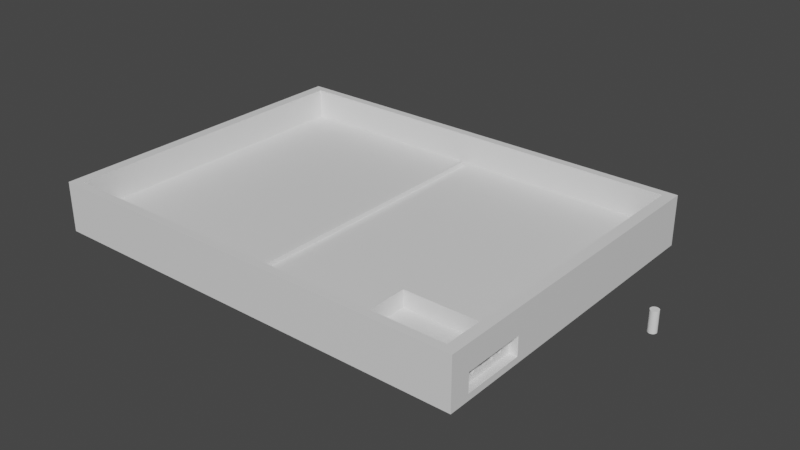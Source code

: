 # Source: box.bck.blend  (saved by Blender 3.6.11; exported with 4.5.12 LTS)
import bpy
from mathutils import Matrix  # noqa: F401  (used for matrix-valued properties, if any)

bpy.ops.wm.read_factory_settings(use_empty=True)
scene = bpy.context.scene
scene.name = 'Scene'

# ---- collections
col_collection = bpy.data.collections.new('Collection'); scene.collection.children.link(col_collection)

# ---- materials (node trees are filled in below, after node groups)
mat_material = bpy.data.materials.new('Material')
mat_material.alpha_threshold = 0.0
mat_material.use_transparent_shadow = False
mat_material.roughness = 0.5
mat_material.line_color = (0.0, 0.0, 0.0, 1.0)

# ---- material node trees
mat_material.use_nodes = True; mat_material.node_tree.nodes.clear()
_N = mat_material.node_tree.nodes; _L = mat_material.node_tree.links
n0 = _N.new('ShaderNodeOutputMaterial'); n0.name = 'Material Output'; n0.location = (300, 300)
n1 = _N.new('ShaderNodeBsdfPrincipled'); n1.name = 'Principled BSDF'; n1.location = (10, 300)
n1.distribution = 'GGX'
n1.subsurface_method = 'RANDOM_WALK_SKIN'
n1.inputs[3].default_value = 1.45
n1.inputs[27].default_value = (0.0, 0.0, 0.0, 1.0)
n1.inputs[28].default_value = 1.0
_L.new(n1.outputs[0], n0.inputs[0])
n0.is_active_output = True

# ---- world
world_world = bpy.data.worlds.new('World'); scene.world = world_world
world_world.use_nodes = True; world_world.node_tree.nodes.clear()
_N = world_world.node_tree.nodes; _L = world_world.node_tree.links
n0 = _N.new('ShaderNodeOutputWorld'); n0.name = 'World Output'; n0.location = (300, 300)
n1 = _N.new('ShaderNodeBackground'); n1.name = 'Background'; n1.location = (10, 300)
n1.inputs[0].default_value = (0.05088, 0.05088, 0.05088, 1.0)
_L.new(n1.outputs[0], n0.inputs[0])
n0.is_active_output = True
world_world.color = (0.05088, 0.05088, 0.05088)
world_world.use_sun_shadow = False
world_world.sun_shadow_jitter_overblur = 0.0

# ---- meshes
me_cube = bpy.data.meshes.new('Cube')
me_cube.from_pydata([(0.9852, 0.95, 1.0), (1.035, 1.0, -1.0), (0.9852, -0.95, 1.0), (1.035, -1.0, -1.0), (-0.9148, 0.95, 1.0), (-0.9648, 1.0, -1.0), (-0.9148, -0.95, 1.0), (-0.9648, -1.0, -1.0), (1.035, -1.0, 1.0), (-0.9648, -1.0, 1.0), (1.035, 1.0, 1.0), (-0.9648, 1.0, 1.0), (0.9852, -0.95, -0.2063), (-0.9148, -0.95, -0.2063), (0.9852, 0.95, -0.2063), (-0.9148, 0.95, -0.2063), (1.035, 1.0, 0.0), (-0.9648, -1.0, 0.0), (1.035, -1.0, 0.0), (-0.9648, 1.0, 0.0), (-0.9648, 0.0, -1.0), (1.035, 0.0, 1.0), (-0.9648, 0.0, 1.0), (1.035, 0.0, -1.0), (0.9852, 0.0, 1.0), (-0.9148, 0.0, 1.0), (0.9852, 0.0, -0.2063), (-0.9148, 0.0, -0.2063), (1.035, 0.0, 0.0), (-0.9648, 0.0, 0.0), (0.0352, 1.0, -1.0), (0.0352, -1.0, 1.0), (0.0352, -1.0, -1.0), (0.0352, 1.0, 1.0), (0.0352, -0.95, 1.0), (0.0352, 0.95, 1.0), (0.0352, -0.95, -0.2063), (0.0352, 0.95, -0.2063), (0.0352, 1.0, 0.0), (0.0352, -1.0, 0.0), (0.0352, 0.0, -0.2063), (0.0352, 0.0, -1.0), (0.5352, -1.0, -1.0), (0.5352, 1.0, 1.0), (0.5102, 0.95, 1.0), (0.5102, 0.95, -0.2063), (0.5352, 1.0, 0.0), (0.5102, 0.0, -0.2063), (0.5352, 1.0, -1.0), (0.5352, -1.0, 1.0), (0.5102, -0.95, 1.0), (0.5102, -0.95, -0.2063), (0.5352, -1.0, 0.0), (0.5352, 0.0, -1.0), (-0.9648, -0.5, -1.0), (1.035, -0.5, 1.0), (0.9852, -0.475, 1.0), (0.9852, -0.475, -0.2063), (1.035, -0.5, 0.0), (-0.9648, -0.5, 1.0), (1.035, -0.5, -1.0), (-0.9148, -0.475, 1.0), (-0.9148, -0.475, -0.2063), (-0.9648, -0.5, 0.0), (0.0352, -0.475, -0.2063), (0.0352, -0.5, -1.0), (0.5102, -0.475, -0.2063), (0.5352, -0.5, -1.0), (0.9852, -0.475, -0.4958), (0.9852, -0.95, -0.4958), (0.5102, -0.95, -0.4958), (0.5102, -0.475, -0.4958), (0.9852, -0.475, -0.8926), (0.9852, -0.95, -0.8926), (0.5102, -0.95, -0.8926), (0.5102, -0.475, -0.8926), (-0.9148, -0.95, 0.3968), (-0.9148, 0.95, 0.3968), (0.9852, -0.95, 0.3968), (0.9852, 0.95, 0.3968), (0.9852, 0.0, 0.3968), (-0.9148, 0.0, 0.3968), (0.0352, 0.95, 0.3968), (0.0352, -0.95, 0.3968), (0.5102, 0.95, 0.3968), (0.5102, -0.95, 0.3968), (0.9852, -0.475, 0.3968), (-0.9148, -0.475, 0.3968), (-0.9648, -0.75, -1.0), (1.035, -0.75, 1.0), (0.9852, -0.7125, 1.0), (0.9852, -0.7125, -0.2063), (1.035, -0.75, 0.0), (0.0352, -0.7125, -0.2063), (0.0352, -0.75, -1.0), (0.5102, -0.7125, -0.2063), (0.5352, -0.75, -1.0), (-0.9648, -0.75, 1.0), (1.035, -0.75, -1.0), (-0.9148, -0.7125, 1.0), (-0.9148, -0.7125, -0.2063), (-0.9648, -0.75, 0.0), (0.5102, -0.7125, -0.4958), (0.9852, -0.7125, -0.8926), (0.5102, -0.7125, -0.8926), (0.9852, -0.7125, 0.3968), (-0.9148, -0.7125, 0.3968), (-0.9648, -0.875, -1.0), (1.035, -0.875, 1.0), (0.9852, -0.8312, 1.0), (0.9852, -0.8312, -0.2063), (1.035, -0.875, 0.0), (0.0352, -0.8312, -0.2063), (0.0352, -0.875, -1.0), (0.5102, -0.8312, -0.2063), (0.5352, -0.875, -1.0), (0.9852, -0.8312, -0.4958), (0.5102, -0.8312, -0.4958), (0.9852, -0.8312, -0.8926), (0.5102, -0.8312, -0.8926), (0.9852, -0.8312, 0.3968), (-0.9648, -0.875, 1.0), (1.035, -0.875, -1.0), (-0.9148, -0.8312, 1.0), (-0.9148, -0.8312, -0.2063), (-0.9648, -0.875, 0.0), (-0.9148, -0.8312, 0.3968), (1.035, 1.0, -0.5), (1.035, -1.0, -0.5), (-0.9648, 1.0, -0.5), (-0.9648, -1.0, -0.5), (-0.9648, 0.0, -0.5), (1.035, 0.0, -0.5), (0.0352, -1.0, -0.5), (0.0352, 1.0, -0.5), (0.5352, -1.0, -0.5), (0.5352, 1.0, -0.5), (-0.9648, -0.5, -0.5), (1.035, -0.5, -0.5), (-0.9648, -0.75, -0.5), (-0.9648, -0.875, -0.5), (1.035, -0.875, -0.5), (1.035, 1.0, -0.75), (1.035, -1.0, -0.75), (-0.9648, 1.0, -0.75), (-0.9648, 0.0, -0.75), (1.035, 0.0, -0.75), (0.0352, -1.0, -0.75), (0.0352, 1.0, -0.75), (0.5352, -1.0, -0.75), (0.5352, 1.0, -0.75), (-0.9648, -0.5, -0.75), (1.035, -0.5, -0.75), (-0.9648, -0.75, -0.75), (1.035, -0.75, -0.75), (-0.9648, -0.875, -0.75), (1.035, -0.875, -0.75), (-0.9648, -1.0, -0.75), (0.9988, -0.5, 0.0), (0.9988, -0.75, 0.0), (0.9988, -0.875, 0.0), (0.9988, -0.5, -0.5), (0.9988, -0.75, -0.5), (0.9988, -0.875, -0.5), (0.9988, -0.5, -0.75), (0.9988, -0.75, -0.75), (0.9988, -0.875, -0.75), (0.9852, -0.6296, -0.5498), (0.9852, -0.6296, -0.4958), (0.9852, -0.5848, -0.5133), (0.9852, -0.5884, -0.5062), (0.9852, -0.5914, -0.4958), (0.9852, -0.5811, -0.5157), (0.9852, -0.5774, -0.5133), (0.9852, -0.5738, -0.5062), (0.9852, -0.5709, -0.4958), (0.9852, -0.7125, -0.5498), (0.9852, -0.5987, -0.3434), (0.9852, -0.5969, -0.3219), (0.9852, -0.6296, -0.2324), (0.9852, -0.5946, -0.303), (0.9852, -0.5917, -0.2875), (0.9852, -0.5884, -0.276), (0.9852, -0.5848, -0.2689), (0.9852, -0.5624, -0.3668), (0.9852, -0.5635, -0.3434), (0.9852, -0.5653, -0.3219), (0.9852, -0.5676, -0.303), (0.9852, -0.5705, -0.2875), (0.9852, -0.5738, -0.276), (0.9852, -0.5774, -0.2689), (0.9852, -0.5811, -0.2665), (0.9852, -0.7125, -0.2324), (0.9852, -0.6001, -0.3911), (0.9852, -0.5969, -0.4603), (0.9852, -0.5987, -0.4388), (0.9852, -0.5998, -0.4154), (0.9852, -0.5998, -0.3668), (0.9852, -0.5705, -0.4947), (0.9852, -0.5917, -0.4947), (0.9852, -0.5676, -0.4792), (0.9852, -0.5946, -0.4792), (0.9852, -0.5621, -0.3911), (0.9852, -0.5624, -0.4154), (0.9852, -0.5653, -0.4603), (0.9852, -0.5635, -0.4388), (0.9852, -0.7977, -0.2875), (0.9852, -0.7944, -0.276), (0.9852, -0.7909, -0.2689), (0.9852, -0.7872, -0.2665), (0.9852, -0.7799, -0.276), (0.9852, -0.7835, -0.2689), (0.9852, -0.7387, -0.2324), (0.9852, -0.7696, -0.3434), (0.9852, -0.7713, -0.3219), (0.9852, -0.7737, -0.303), (0.9852, -0.7766, -0.2875), (0.9852, -0.8062, -0.3911), (0.9852, -0.8047, -0.4388), (0.9852, -0.8058, -0.4154), (0.9852, -0.8058, -0.3668), (0.9852, -0.8006, -0.4792), (0.9852, -0.803, -0.4603), (0.9852, -0.8047, -0.3434), (0.9852, -0.803, -0.3219), (0.9852, -0.8006, -0.303), (0.9852, -0.7974, -0.4958), (0.9852, -0.7769, -0.4958), (0.9852, -0.7766, -0.4947), (0.9852, -0.7977, -0.4947), (0.9852, -0.7387, -0.4958), (0.9852, -0.7681, -0.3911), (0.9852, -0.7685, -0.4154), (0.9852, -0.7685, -0.3668), (0.9852, -0.7737, -0.4792), (0.9852, -0.7713, -0.4603), (0.9852, -0.7696, -0.4388), (0.9852, -0.7944, -0.5062), (0.9852, -0.7872, -0.5157), (0.9852, -0.7909, -0.5133), (0.9852, -0.7387, -0.5498), (0.9852, -0.7835, -0.5133), (0.9852, -0.7799, -0.5062), (0.9988, -0.6296, -0.2324), (0.9988, -0.5946, -0.303), (0.9988, -0.5848, -0.2689), (0.9988, -0.5811, -0.2665), (0.9988, -0.5917, -0.2875), (0.9988, -0.5884, -0.276), (0.9988, -0.5624, -0.3668), (0.9988, -0.5635, -0.3434), (0.9988, -0.5653, -0.3219), (0.9988, -0.5676, -0.303), (0.9988, -0.5705, -0.2875), (0.9988, -0.5738, -0.276), (0.9988, -0.5774, -0.2689), (0.9988, -0.7387, -0.5), (0.9988, -0.7387, -0.2324), (0.9988, -0.6296, -0.5), (0.9988, -0.5969, -0.4603), (0.9988, -0.5987, -0.4388), (0.9988, -0.5998, -0.4154), (0.9988, -0.5902, -0.5), (0.9988, -0.572, -0.5), (0.9988, -0.5705, -0.4947), (0.9988, -0.5917, -0.4947), (0.9988, -0.5621, -0.3911), (0.9988, -0.5624, -0.4154), (0.9988, -0.5676, -0.4792), (0.9988, -0.5653, -0.4603), (0.9988, -0.5635, -0.4388), (0.9988, -0.5946, -0.4792), (0.9988, -0.5969, -0.3219), (0.9988, -0.6001, -0.3911), (0.9988, -0.5998, -0.3668), (0.9988, -0.5987, -0.3434), (0.9988, -0.7977, -0.2875), (0.9988, -0.7944, -0.276), (0.9988, -0.7909, -0.2689), (0.9988, -0.7872, -0.2665), (0.9988, -0.7799, -0.276), (0.9988, -0.7835, -0.2689), (0.9988, -0.7681, -0.3911), (0.9988, -0.7685, -0.4154), (0.9988, -0.7685, -0.3668), (0.9988, -0.7696, -0.3434), (0.9988, -0.7713, -0.3219), (0.9988, -0.7737, -0.303), (0.9988, -0.7766, -0.2875), (0.9988, -0.8062, -0.3911), (0.9988, -0.8058, -0.4154), (0.9988, -0.8058, -0.3668), (0.9988, -0.803, -0.4603), (0.9988, -0.8047, -0.4388), (0.9988, -0.8047, -0.3434), (0.9988, -0.803, -0.3219), (0.9988, -0.7962, -0.5), (0.9988, -0.7781, -0.5), (0.9988, -0.7766, -0.4947), (0.9988, -0.7977, -0.4947), (0.9988, -0.7696, -0.4388), (0.9988, -0.7737, -0.4792), (0.9988, -0.7713, -0.4603), (0.9988, -0.8006, -0.4792), (0.9988, -0.8006, -0.303), (0.9988, -0.7944, -0.5062), (0.9988, -0.7872, -0.5157), (0.9988, -0.7909, -0.5133), (0.9988, -0.7835, -0.5133), (0.9988, -0.7799, -0.5062), (0.9988, -0.5848, -0.5133), (0.9988, -0.5884, -0.5062), (0.9988, -0.6296, -0.5498), (0.9988, -0.5811, -0.5157), (0.9988, -0.5774, -0.5133), (0.9988, -0.5738, -0.5062), (0.9988, -0.7387, -0.5498), (1.01, 0.975, 1.0), (0.0352, 0.975, 1.0), (0.5227, -0.975, 1.0), (0.5227, 0.975, 1.0), (1.01, -0.7312, 1.0), (-0.9398, -0.7312, 1.0), (-0.9398, -0.8531, 1.0), (1.01, -0.975, 1.0), (-0.9398, -0.4875, 1.0), (-0.9398, 0.975, 1.0), (1.01, -0.8531, 1.0), (1.01, 0.0, 1.0), (-0.9398, -0.975, 1.0), (0.0352, -0.975, 1.0), (-0.9398, 0.0, 1.0), (1.01, -0.4875, 1.0), (1.035, -1.0, 0.5), (-0.9648, -1.0, 0.5), (0.0352, 1.0, 0.5), (0.5352, -1.0, 0.5), (1.035, -0.75, 0.5), (-0.9648, -0.75, 0.5), (-0.9648, -0.875, 0.5), (1.035, 1.0, 0.5), (-0.9648, 1.0, 0.5), (0.5352, 1.0, 0.5), (-0.9648, -0.5, 0.5), (1.035, -0.875, 0.5), (1.035, 0.0, 0.5), (-0.9648, 0.0, 0.5), (1.035, -0.5, 0.5), (0.0352, -1.0, 0.5)], [], [(126, 76, 13, 124), (348, 31, 9, 334), (346, 22, 11, 341), (115, 122, 3, 42), (344, 108, 8, 333), (342, 43, 10, 340), (330, 329, 9, 31), (327, 324, 8, 108), (331, 326, 11, 22), (320, 317, 10, 43), (112, 124, 13, 36), (85, 78, 12, 51), (82, 77, 15, 37), (80, 79, 14, 26), (136, 46, 16, 127), (141, 111, 18, 128), (131, 29, 19, 129), (133, 39, 17, 130), (137, 63, 29, 131), (127, 16, 28, 132), (86, 80, 26, 57), (37, 15, 27, 40), (325, 331, 22, 59), (317, 328, 21, 10), (340, 10, 21, 345), (48, 1, 23, 53), (343, 59, 22, 346), (77, 81, 27, 15), (5, 30, 41, 20), (45, 37, 40, 47), (135, 52, 39, 133), (129, 19, 38, 134), (84, 82, 37, 45), (76, 83, 36, 13), (114, 112, 36, 51), (326, 318, 33, 11), (319, 330, 31, 49), (341, 11, 33, 335), (107, 113, 32, 7), (336, 49, 31, 348), (333, 8, 49, 336), (324, 319, 49, 8), (57, 66, 71, 68), (79, 84, 45, 14), (128, 18, 52, 135), (14, 45, 47, 26), (30, 48, 53, 41), (134, 38, 46, 136), (83, 85, 51, 36), (318, 320, 43, 33), (335, 33, 43, 342), (113, 115, 42, 32), (41, 53, 67, 65), (26, 47, 66, 57), (20, 41, 65, 54), (47, 40, 64, 66), (338, 97, 59, 343), (322, 325, 59, 97), (105, 86, 57, 91), (139, 101, 63, 137), (132, 28, 58, 138), (40, 27, 62, 64), (328, 332, 55, 21), (345, 21, 55, 347), (53, 23, 60, 67), (81, 87, 62, 27), (68, 72, 103, 176, 167, 168, 171, 170, 169, 172, 173, 174, 175), (51, 12, 69, 70), (171, 168, 179, 192, 91, 57, 68, 175, 198, 200, 204, 205, 203, 202, 184, 185, 186, 187, 188, 189, 190, 191, 183, 182, 181, 180, 178, 177, 197, 193, 196, 195, 194, 201, 199), (114, 51, 70, 117), (118, 119, 74, 73), (68, 71, 75, 72), (70, 69, 73, 74), (117, 70, 74, 119), (25, 61, 87, 81), (90, 56, 86, 105), (34, 50, 85, 83), (0, 44, 84, 79), (6, 34, 83, 76), (44, 35, 82, 84), (4, 25, 81, 77), (56, 24, 80, 86), (24, 0, 79, 80), (35, 4, 77, 82), (50, 2, 78, 85), (123, 6, 76, 126), (61, 99, 106, 87), (109, 90, 105, 120), (71, 102, 104, 75), (72, 75, 104, 103), (66, 95, 102, 71), (226, 116, 110, 91, 192, 212, 230, 227, 228, 234, 235, 236, 232, 231, 233, 213, 214, 215, 216, 210, 211, 209, 208, 207, 206, 225, 224, 223, 220, 217, 219, 218, 222, 221, 229), (227, 230, 240, 176, 103, 118, 116, 226, 237, 239, 238, 241, 242), (140, 125, 101, 139), (120, 105, 91, 110), (323, 322, 97, 121), (339, 121, 97, 338), (65, 67, 96, 94), (54, 65, 94, 88), (66, 64, 93, 95), (154, 152, 164, 165), (64, 62, 100, 93), (332, 321, 89, 55), (347, 55, 89, 337), (67, 60, 98, 96), (87, 106, 100, 62), (334, 9, 121, 339), (329, 323, 121, 9), (78, 120, 110, 12), (130, 17, 125, 140), (69, 116, 118, 73), (12, 110, 116, 69), (2, 109, 120, 78), (99, 123, 126, 106), (102, 117, 119, 104), (103, 104, 119, 118), (95, 114, 117, 102), (94, 96, 115, 113), (88, 94, 113, 107), (95, 93, 112, 114), (92, 111, 160, 159), (93, 100, 124, 112), (321, 327, 108, 89), (337, 89, 108, 344), (96, 98, 122, 115), (106, 126, 124, 100), (156, 154, 165, 166), (157, 130, 140, 155), (58, 92, 159, 158), (155, 140, 139, 153), (146, 132, 138, 152), (153, 139, 137, 151), (148, 134, 136, 150), (143, 128, 135, 149), (144, 129, 134, 148), (149, 135, 133, 147), (142, 127, 132, 146), (151, 137, 131, 145), (147, 133, 130, 157), (145, 131, 129, 144), (156, 141, 128, 143), (150, 136, 127, 142), (48, 150, 142, 1), (122, 156, 143, 3), (20, 145, 144, 5), (32, 147, 157, 7), (54, 151, 145, 20), (1, 142, 146, 23), (42, 149, 147, 32), (5, 144, 148, 30), (3, 143, 149, 42), (30, 148, 150, 48), (88, 153, 151, 54), (23, 146, 152, 60), (107, 155, 153, 88), (60, 152, 154, 98), (7, 157, 155, 107), (98, 154, 156, 122), (264, 263, 161, 158, 159, 162, 256, 257, 243, 258, 262, 265, 271, 259, 260, 261, 273, 274, 275, 272, 244, 247, 248, 245, 246, 255, 254, 253, 252, 251, 250, 249, 266, 267, 270, 269, 268), (298, 297, 162, 159, 160, 163, 296, 299, 303, 292, 293, 290, 289, 291, 294, 295, 304, 276, 277, 278, 279, 281, 280, 288, 287, 286, 285, 284, 282, 283, 300, 302, 301), (296, 163, 166, 165, 162, 297, 309, 308, 306, 307, 305), (162, 165, 164, 161, 263, 315, 314, 313, 310, 311, 262, 258, 312, 316, 256), (111, 141, 163, 160), (141, 156, 166, 163), (138, 58, 158, 161), (152, 138, 161, 164), (231, 232, 283, 282), (283, 232, 236, 300), (236, 235, 302, 300), (235, 234, 301, 302), (234, 228, 298, 301), (228, 227, 242, 309, 297, 298), (242, 241, 308, 309), (241, 238, 306, 308), (238, 239, 307, 306), (237, 305, 307, 239), (237, 226, 229, 299, 296, 305), (221, 303, 299, 229), (222, 292, 303, 221), (218, 293, 292, 222), (219, 290, 293, 218), (217, 289, 290, 219), (220, 291, 289, 217), (223, 294, 291, 220), (224, 295, 294, 223), (225, 304, 295, 224), (225, 206, 276, 304), (207, 277, 276, 206), (208, 278, 277, 207), (209, 279, 278, 208), (211, 281, 279, 209), (211, 210, 280, 281), (210, 216, 288, 280), (216, 215, 287, 288), (215, 214, 286, 287), (214, 213, 285, 286), (213, 233, 284, 285), (233, 231, 282, 284), (202, 203, 267, 266), (203, 205, 270, 267), (205, 204, 269, 270), (204, 200, 268, 269), (200, 198, 264, 268), (198, 175, 174, 315, 263, 264), (174, 173, 314, 315), (173, 172, 313, 314), (172, 169, 310, 313), (170, 311, 310, 169), (170, 171, 199, 265, 262, 311), (201, 271, 265, 199), (194, 259, 271, 201), (195, 260, 259, 194), (196, 261, 260, 195), (193, 273, 261, 196), (197, 274, 273, 193), (177, 275, 274, 197), (178, 272, 275, 177), (178, 180, 244, 272), (181, 247, 244, 180), (182, 248, 247, 181), (183, 245, 248, 182), (191, 246, 245, 183), (190, 255, 246, 191), (190, 189, 254, 255), (189, 188, 253, 254), (188, 187, 252, 253), (187, 186, 251, 252), (186, 185, 250, 251), (185, 184, 249, 250), (249, 184, 202, 266), (192, 179, 243, 257, 212), (243, 179, 168, 167, 312, 258), (167, 176, 240, 316, 312), (316, 240, 230, 212, 257, 256), (90, 109, 327, 321), (6, 123, 323, 329), (56, 90, 321, 332), (123, 99, 322, 323), (24, 56, 332, 328), (99, 61, 325, 322), (35, 44, 320, 318), (2, 50, 319, 324), (50, 34, 330, 319), (4, 35, 318, 326), (0, 24, 328, 317), (61, 25, 331, 325), (44, 0, 317, 320), (25, 4, 326, 331), (109, 2, 324, 327), (34, 6, 329, 330), (92, 337, 344, 111), (17, 334, 339, 125), (58, 347, 337, 92), (125, 339, 338, 101), (28, 345, 347, 58), (101, 338, 343, 63), (38, 335, 342, 46), (18, 333, 336, 52), (52, 336, 348, 39), (19, 341, 335, 38), (63, 343, 346, 29), (16, 340, 345, 28), (46, 342, 340, 16), (111, 344, 333, 18), (29, 346, 341, 19), (39, 348, 334, 17)])
_uv = me_cube.uv_layers.new(name='UVMap')
_uv.uv.foreach_set('vector', [0.8688, 0.7289, 0.8688, 0.7437, 0.8688, 0.7437, 0.8688, 0.7289, 0.5625, 0.875, 0.625, 0.875, 0.625, 1.0, 0.5625, 1.0, 0.5625, 0.125, 0.625, 0.125, 0.625, 0.25, 0.5625, 0.25, 0.3125, 0.7344, 0.375, 0.7344, 0.375, 0.75, 0.3125, 0.75, 0.5625, 0.7344, 0.625, 0.7344, 0.625, 0.75, 0.5625, 0.75, 0.5625, 0.4375, 0.625, 0.4375, 0.625, 0.5, 0.5625, 0.5, 0.75, 0.7469, 0.8719, 0.7469, 0.875, 0.75, 0.75, 0.75, 0.6281, 0.7316, 0.6281, 0.7469, 0.625, 0.75, 0.625, 0.7344, 0.8719, 0.625, 0.8719, 0.5031, 0.875, 0.5, 0.875, 0.625, 0.6891, 0.5031, 0.6281, 0.5031, 0.625, 0.5, 0.6875, 0.5, 0.75, 0.7289, 0.8688, 0.7289, 0.8688, 0.7437, 0.75, 0.7437, 0.6906, 0.7437, 0.6312, 0.7437, 0.6312, 0.7437, 0.6906, 0.7437, 0.75, 0.5063, 0.8688, 0.5063, 0.8688, 0.5063, 0.75, 0.5063, 0.6312, 0.625, 0.6312, 0.5062, 0.6312, 0.5062, 0.6312, 0.625, 0.4375, 0.4375, 0.5, 0.4375, 0.5, 0.5, 0.4375, 0.5, 0.4375, 0.7344, 0.5, 0.7344, 0.5, 0.75, 0.4375, 0.75, 0.4375, 0.125, 0.5, 0.125, 0.5, 0.25, 0.4375, 0.25, 0.4375, 0.875, 0.5, 0.875, 0.5, 1.0, 0.4375, 1.0, 0.4375, 0.0625, 0.5, 0.0625, 0.5, 0.125, 0.4375, 0.125, 0.4375, 0.5, 0.5, 0.5, 0.5, 0.625, 0.4375, 0.625, 0.6312, 0.6844, 0.6312, 0.625, 0.6312, 0.625, 0.6312, 0.6844, 0.75, 0.5063, 0.8688, 0.5063, 0.8688, 0.625, 0.75, 0.625, 0.8719, 0.6859, 0.8719, 0.625, 0.875, 0.625, 0.875, 0.6875, 0.6281, 0.5031, 0.6281, 0.625, 0.625, 0.625, 0.625, 0.5, 0.5625, 0.5, 0.625, 0.5, 0.625, 0.625, 0.5625, 0.625, 0.3125, 0.5, 0.375, 0.5, 0.375, 0.625, 0.3125, 0.625, 0.5625, 0.0625, 0.625, 0.0625, 0.625, 0.125, 0.5625, 0.125, 0.8688, 0.5063, 0.8688, 0.625, 0.8688, 0.625, 0.8688, 0.5063, 0.125, 0.5, 0.25, 0.5, 0.25, 0.625, 0.125, 0.625, 0.6906, 0.5063, 0.75, 0.5063, 0.75, 0.625, 0.6906, 0.625, 0.4375, 0.8125, 0.5, 0.8125, 0.5, 0.875, 0.4375, 0.875, 0.4375, 0.25, 0.5, 0.25, 0.5, 0.375, 0.4375, 0.375, 0.6906, 0.5063, 0.75, 0.5063, 0.75, 0.5063, 0.6906, 0.5063, 0.8688, 0.7437, 0.75, 0.7437, 0.75, 0.7437, 0.8688, 0.7437, 0.6906, 0.7289, 0.75, 0.7289, 0.75, 0.7437, 0.6906, 0.7437, 0.8719, 0.5031, 0.75, 0.5031, 0.75, 0.5, 0.875, 0.5, 0.6891, 0.7469, 0.75, 0.7469, 0.75, 0.75, 0.6875, 0.75, 0.5625, 0.25, 0.625, 0.25, 0.625, 0.375, 0.5625, 0.375, 0.125, 0.7344, 0.25, 0.7344, 0.25, 0.75, 0.125, 0.75, 0.5625, 0.8125, 0.625, 0.8125, 0.625, 0.875, 0.5625, 0.875, 0.5625, 0.75, 0.625, 0.75, 0.625, 0.8125, 0.5625, 0.8125, 0.6281, 0.7469, 0.6891, 0.7469, 0.6875, 0.75, 0.625, 0.75, 0.6312, 0.6844, 0.6906, 0.6844, 0.6906, 0.6844, 0.6312, 0.6844, 0.6312, 0.5062, 0.6906, 0.5063, 0.6906, 0.5063, 0.6312, 0.5062, 0.4375, 0.75, 0.5, 0.75, 0.5, 0.8125, 0.4375, 0.8125, 0.6312, 0.5062, 0.6906, 0.5063, 0.6906, 0.625, 0.6312, 0.625, 0.25, 0.5, 0.3125, 0.5, 0.3125, 0.625, 0.25, 0.625, 0.4375, 0.375, 0.5, 0.375, 0.5, 0.4375, 0.4375, 0.4375, 0.75, 0.7437, 0.6906, 0.7437, 0.6906, 0.7437, 0.75, 0.7437, 0.75, 0.5031, 0.6891, 0.5031, 0.6875, 0.5, 0.75, 0.5, 0.5625, 0.375, 0.625, 0.375, 0.625, 0.4375, 0.5625, 0.4375, 0.25, 0.7344, 0.3125, 0.7344, 0.3125, 0.75, 0.25, 0.75, 0.25, 0.625, 0.3125, 0.625, 0.3125, 0.6875, 0.25, 0.6875, 0.6312, 0.625, 0.6906, 0.625, 0.6906, 0.6844, 0.6312, 0.6844, 0.125, 0.625, 0.25, 0.625, 0.25, 0.6875, 0.125, 0.6875, 0.6906, 0.625, 0.75, 0.625, 0.75, 0.6844, 0.6906, 0.6844, 0.5625, 0.03125, 0.625, 0.03125, 0.625, 0.0625, 0.5625, 0.0625, 0.8719, 0.7164, 0.8719, 0.6859, 0.875, 0.6875, 0.875, 0.7188, 0.6312, 0.7141, 0.6312, 0.6844, 0.6312, 0.6844, 0.6312, 0.7141, 0.4375, 0.03125, 0.5, 0.03125, 0.5, 0.0625, 0.4375, 0.0625, 0.4375, 0.625, 0.5, 0.625, 0.5, 0.6875, 0.4375, 0.6875, 0.75, 0.625, 0.8688, 0.625, 0.8688, 0.6844, 0.75, 0.6844, 0.6281, 0.625, 0.6281, 0.6859, 0.625, 0.6875, 0.625, 0.625, 0.5625, 0.625, 0.625, 0.625, 0.625, 0.6875, 0.5625, 0.6875, 0.3125, 0.625, 0.375, 0.625, 0.375, 0.6875, 0.3125, 0.6875, 0.8688, 0.625, 0.8688, 0.6844, 0.8688, 0.6844, 0.8688, 0.625, 0.6312, 0.6844, 0.6312, 0.6844, 0.6312, 0.7141, 0.6312, 0.7141, 0.6312, 0.7037, 0.6312, 0.7037, 0.6312, 0.6989, 0.6312, 0.6985, 0.6312, 0.6981, 0.6312, 0.6976, 0.6313, 0.6972, 0.6312, 0.6967, 0.6312, 0.6964, 0.6906, 0.7437, 0.6312, 0.7437, 0.6312, 0.7437, 0.6906, 0.7437, 0.6312, 0.6989, 0.6312, 0.7037, 0.6313, 0.7037, 0.6312, 0.7141, 0.6312, 0.7141, 0.6312, 0.6844, 0.6312, 0.6844, 0.6312, 0.6964, 0.6313, 0.6963, 0.6312, 0.696, 0.6313, 0.6957, 0.6312, 0.6954, 0.6312, 0.6953, 0.6312, 0.6953, 0.6313, 0.6953, 0.6312, 0.6954, 0.6312, 0.6957, 0.6313, 0.696, 0.6312, 0.6963, 0.6313, 0.6967, 0.6312, 0.6972, 0.6312, 0.6976, 0.6313, 0.6981, 0.6312, 0.6985, 0.6312, 0.699, 0.6312, 0.6993, 0.6312, 0.6996, 0.6312, 0.6998, 0.6312, 0.7, 0.6312, 0.7, 0.6313, 0.7, 0.6313, 0.6998, 0.6313, 0.6996, 0.6312, 0.6993, 0.6312, 0.699, 0.6906, 0.7289, 0.6906, 0.7437, 0.6906, 0.7437, 0.6906, 0.7289, 0.6312, 0.7289, 0.6906, 0.7289, 0.6906, 0.7437, 0.6312, 0.7437, 0.6312, 0.6844, 0.6906, 0.6844, 0.6906, 0.6844, 0.6312, 0.6844, 0.6906, 0.7437, 0.6312, 0.7437, 0.6312, 0.7437, 0.6906, 0.7437, 0.6906, 0.7289, 0.6906, 0.7437, 0.6906, 0.7437, 0.6906, 0.7289, 0.8688, 0.625, 0.8688, 0.6844, 0.8688, 0.6844, 0.8688, 0.625, 0.6312, 0.7141, 0.6312, 0.6844, 0.6312, 0.6844, 0.6312, 0.7141, 0.75, 0.7437, 0.6906, 0.7437, 0.6906, 0.7437, 0.75, 0.7437, 0.6312, 0.5062, 0.6906, 0.5063, 0.6906, 0.5063, 0.6312, 0.5062, 0.8688, 0.7437, 0.75, 0.7437, 0.75, 0.7437, 0.8688, 0.7437, 0.6906, 0.5063, 0.75, 0.5063, 0.75, 0.5063, 0.6906, 0.5063, 0.8688, 0.5063, 0.8688, 0.625, 0.8688, 0.625, 0.8688, 0.5063, 0.6312, 0.6844, 0.6312, 0.625, 0.6312, 0.625, 0.6312, 0.6844, 0.6312, 0.625, 0.6312, 0.5062, 0.6312, 0.5062, 0.6312, 0.625, 0.75, 0.5063, 0.8688, 0.5063, 0.8688, 0.5063, 0.75, 0.5063, 0.6906, 0.7437, 0.6312, 0.7437, 0.6312, 0.7437, 0.6906, 0.7437, 0.8688, 0.7289, 0.8688, 0.7437, 0.8688, 0.7437, 0.8688, 0.7289, 0.8688, 0.6844, 0.8688, 0.7141, 0.8688, 0.7141, 0.8688, 0.6844, 0.6312, 0.7289, 0.6312, 0.7141, 0.6312, 0.7141, 0.6312, 0.7289, 0.6906, 0.6844, 0.6906, 0.7141, 0.6906, 0.7141, 0.6906, 0.6844, 0.6312, 0.6844, 0.6906, 0.6844, 0.6906, 0.7141, 0.6312, 0.7141, 0.6906, 0.6844, 0.6906, 0.7141, 0.6906, 0.7141, 0.6906, 0.6844, 0.6312, 0.7247, 0.6312, 0.7289, 0.6312, 0.7289, 0.6312, 0.7141, 0.6312, 0.7141, 0.6313, 0.7173, 0.6312, 0.7173, 0.6312, 0.7221, 0.6312, 0.7221, 0.6312, 0.7217, 0.6313, 0.7214, 0.6312, 0.7212, 0.6313, 0.7211, 0.6312, 0.721, 0.6312, 0.7211, 0.6312, 0.7212, 0.6312, 0.7214, 0.6312, 0.7217, 0.6313, 0.7221, 0.6312, 0.7225, 0.6313, 0.7229, 0.6312, 0.7234, 0.6312, 0.7239, 0.6312, 0.7243, 0.6312, 0.7247, 0.6313, 0.7251, 0.6313, 0.7254, 0.6312, 0.7256, 0.6312, 0.7257, 0.6312, 0.7258, 0.6313, 0.7257, 0.6313, 0.7256, 0.6312, 0.7254, 0.6313, 0.7251, 0.6312, 0.7247, 0.6312, 0.7221, 0.6312, 0.7173, 0.6312, 0.7173, 0.6312, 0.7141, 0.6312, 0.7141, 0.6312, 0.7289, 0.6312, 0.7289, 0.6312, 0.7247, 0.6312, 0.7243, 0.6312, 0.7239, 0.6312, 0.7234, 0.6312, 0.7229, 0.6313, 0.7225, 0.4375, 0.01562, 0.5, 0.01562, 0.5, 0.03125, 0.4375, 0.03125, 0.6312, 0.7289, 0.6312, 0.7141, 0.6312, 0.7141, 0.6312, 0.7289, 0.8719, 0.7316, 0.8719, 0.7164, 0.875, 0.7188, 0.875, 0.7344, 0.5625, 0.01562, 0.625, 0.01562, 0.625, 0.03125, 0.5625, 0.03125, 0.25, 0.6875, 0.3125, 0.6875, 0.3125, 0.7188, 0.25, 0.7188, 0.125, 0.6875, 0.25, 0.6875, 0.25, 0.7188, 0.125, 0.7188, 0.6906, 0.6844, 0.75, 0.6844, 0.75, 0.7141, 0.6906, 0.7141, 0.4062, 0.7188, 0.4062, 0.6875, 0.4062, 0.6875, 0.4062, 0.7188, 0.75, 0.6844, 0.8688, 0.6844, 0.8688, 0.7141, 0.75, 0.7141, 0.6281, 0.6859, 0.6281, 0.7164, 0.625, 0.7187, 0.625, 0.6875, 0.5625, 0.6875, 0.625, 0.6875, 0.625, 0.7187, 0.5625, 0.7188, 0.3125, 0.6875, 0.375, 0.6875, 0.375, 0.7188, 0.3125, 0.7188, 0.8688, 0.6844, 0.8688, 0.7141, 0.8688, 0.7141, 0.8688, 0.6844, 0.5625, 0.0, 0.625, 0.0, 0.625, 0.01562, 0.5625, 0.01562, 0.8719, 0.7469, 0.8719, 0.7316, 0.875, 0.7344, 0.875, 0.75, 0.6312, 0.7437, 0.6312, 0.7289, 0.6312, 0.7289, 0.6312, 0.7437, 0.4375, 0.0, 0.5, 0.0, 0.5, 0.01562, 0.4375, 0.01562, 0.6312, 0.7437, 0.6312, 0.7289, 0.6312, 0.7289, 0.6312, 0.7437, 0.6312, 0.7437, 0.6312, 0.7289, 0.6312, 0.7289, 0.6312, 0.7437, 0.6312, 0.7437, 0.6312, 0.7289, 0.6312, 0.7289, 0.6312, 0.7437, 0.8688, 0.7141, 0.8688, 0.7289, 0.8688, 0.7289, 0.8688, 0.7141, 0.6906, 0.7141, 0.6906, 0.7289, 0.6906, 0.7289, 0.6906, 0.7141, 0.6312, 0.7141, 0.6906, 0.7141, 0.6906, 0.7289, 0.6312, 0.7289, 0.6906, 0.7141, 0.6906, 0.7289, 0.6906, 0.7289, 0.6906, 0.7141, 0.25, 0.7188, 0.3125, 0.7188, 0.3125, 0.7344, 0.25, 0.7344, 0.125, 0.7188, 0.25, 0.7188, 0.25, 0.7344, 0.125, 0.7344, 0.6906, 0.7141, 0.75, 0.7141, 0.75, 0.7289, 0.6906, 0.7289, 0.5, 0.7188, 0.5, 0.7344, 0.5, 0.7344, 0.5, 0.7188, 0.75, 0.7141, 0.8688, 0.7141, 0.8688, 0.7289, 0.75, 0.7289, 0.6281, 0.7164, 0.6281, 0.7316, 0.625, 0.7344, 0.625, 0.7187, 0.5625, 0.7188, 0.625, 0.7187, 0.625, 0.7344, 0.5625, 0.7344, 0.3125, 0.7188, 0.375, 0.7188, 0.375, 0.7344, 0.3125, 0.7344, 0.8688, 0.7141, 0.8688, 0.7289, 0.8688, 0.7289, 0.8688, 0.7141, 0.4062, 0.7344, 0.4062, 0.7188, 0.4062, 0.7188, 0.4062, 0.7344, 0.4062, 0.0, 0.4375, 0.0, 0.4375, 0.01562, 0.4062, 0.01562, 0.5, 0.6875, 0.5, 0.7188, 0.5, 0.7188, 0.5, 0.6875, 0.4062, 0.01562, 0.4375, 0.01562, 0.4375, 0.03125, 0.4062, 0.03125, 0.4062, 0.625, 0.4375, 0.625, 0.4375, 0.6875, 0.4062, 0.6875, 0.4062, 0.03125, 0.4375, 0.03125, 0.4375, 0.0625, 0.4062, 0.0625, 0.4062, 0.375, 0.4375, 0.375, 0.4375, 0.4375, 0.4062, 0.4375, 0.4062, 0.75, 0.4375, 0.75, 0.4375, 0.8125, 0.4062, 0.8125, 0.4062, 0.25, 0.4375, 0.25, 0.4375, 0.375, 0.4062, 0.375, 0.4062, 0.8125, 0.4375, 0.8125, 0.4375, 0.875, 0.4063, 0.875, 0.4062, 0.5, 0.4375, 0.5, 0.4375, 0.625, 0.4062, 0.625, 0.4062, 0.0625, 0.4375, 0.0625, 0.4375, 0.125, 0.4062, 0.125, 0.4063, 0.875, 0.4375, 0.875, 0.4375, 1.0, 0.4062, 1.0, 0.4062, 0.125, 0.4375, 0.125, 0.4375, 0.25, 0.4062, 0.25, 0.4062, 0.7344, 0.4375, 0.7344, 0.4375, 0.75, 0.4062, 0.75, 0.4062, 0.4375, 0.4375, 0.4375, 0.4375, 0.5, 0.4062, 0.5, 0.375, 0.4375, 0.4062, 0.4375, 0.4062, 0.5, 0.375, 0.5, 0.375, 0.7344, 0.4062, 0.7344, 0.4062, 0.75, 0.375, 0.75, 0.375, 0.125, 0.4062, 0.125, 0.4062, 0.25, 0.375, 0.25, 0.375, 0.875, 0.4063, 0.875, 0.4062, 1.0, 0.375, 1.0, 0.375, 0.0625, 0.4062, 0.0625, 0.4062, 0.125, 0.375, 0.125, 0.375, 0.5, 0.4062, 0.5, 0.4062, 0.625, 0.375, 0.625, 0.375, 0.8125, 0.4062, 0.8125, 0.4063, 0.875, 0.375, 0.875, 0.375, 0.25, 0.4062, 0.25, 0.4062, 0.375, 0.375, 0.375, 0.375, 0.75, 0.4062, 0.75, 0.4062, 0.8125, 0.375, 0.8125, 0.375, 0.375, 0.4062, 0.375, 0.4062, 0.4375, 0.375, 0.4375, 0.375, 0.03125, 0.4062, 0.03125, 0.4062, 0.0625, 0.375, 0.0625, 0.375, 0.625, 0.4062, 0.625, 0.4062, 0.6875, 0.375, 0.6875, 0.375, 0.01562, 0.4062, 0.01562, 0.4062, 0.03125, 0.375, 0.03125, 0.375, 0.6875, 0.4062, 0.6875, 0.4062, 0.7188, 0.375, 0.7188, 0.375, 0.0, 0.4062, 0.0, 0.4062, 0.01562, 0.375, 0.01562, 0.375, 0.7188, 0.4062, 0.7188, 0.4062, 0.7344, 0.375, 0.7344, 0.4382, 0.6963, 0.4375, 0.6965, 0.4375, 0.6875, 0.5, 0.6875, 0.5, 0.7188, 0.4375, 0.7188, 0.4375, 0.7173, 0.471, 0.7173, 0.471, 0.7037, 0.4375, 0.7037, 0.4375, 0.6988, 0.4382, 0.699, 0.4401, 0.6993, 0.4425, 0.6996, 0.4452, 0.6998, 0.4481, 0.7, 0.4511, 0.7, 0.4542, 0.7, 0.4571, 0.6998, 0.4598, 0.6996, 0.4621, 0.6993, 0.4641, 0.699, 0.4655, 0.6985, 0.4664, 0.6981, 0.4667, 0.6976, 0.4664, 0.6972, 0.4655, 0.6967, 0.4641, 0.6963, 0.4621, 0.696, 0.4598, 0.6957, 0.4571, 0.6954, 0.4542, 0.6953, 0.4511, 0.6953, 0.4481, 0.6953, 0.4452, 0.6954, 0.4425, 0.6957, 0.4401, 0.696, 0.4382, 0.7221, 0.4375, 0.7223, 0.4375, 0.7188, 0.5, 0.7188, 0.5, 0.7344, 0.4375, 0.7344, 0.4375, 0.7245, 0.4382, 0.7247, 0.4401, 0.7251, 0.4425, 0.7254, 0.4452, 0.7256, 0.4481, 0.7257, 0.4511, 0.7258, 0.4542, 0.7257, 0.4571, 0.7256, 0.4598, 0.7254, 0.4621, 0.7251, 0.4641, 0.7247, 0.4655, 0.7243, 0.4664, 0.7239, 0.4667, 0.7234, 0.4664, 0.7229, 0.4655, 0.7225, 0.4641, 0.7221, 0.4621, 0.7217, 0.4598, 0.7214, 0.4571, 0.7212, 0.4542, 0.7211, 0.4511, 0.721, 0.4481, 0.7211, 0.4452, 0.7212, 0.4425, 0.7214, 0.4401, 0.7217, 0.4375, 0.7245, 0.4375, 0.7344, 0.4062, 0.7344, 0.4062, 0.7188, 0.4375, 0.7188, 0.4375, 0.7223, 0.4367, 0.7225, 0.4358, 0.7229, 0.4355, 0.7234, 0.4358, 0.7239, 0.4367, 0.7243, 0.4375, 0.7188, 0.4062, 0.7188, 0.4062, 0.6875, 0.4375, 0.6875, 0.4375, 0.6965, 0.4367, 0.6967, 0.4358, 0.6972, 0.4355, 0.6976, 0.4358, 0.6981, 0.4367, 0.6985, 0.4375, 0.6988, 0.4375, 0.7037, 0.4313, 0.7037, 0.4313, 0.7173, 0.4375, 0.7173, 0.5, 0.7344, 0.4375, 0.7344, 0.4375, 0.7344, 0.5, 0.7344, 0.4375, 0.7344, 0.4062, 0.7344, 0.4062, 0.7344, 0.4375, 0.7344, 0.4375, 0.6875, 0.5, 0.6875, 0.5, 0.6875, 0.4375, 0.6875, 0.4062, 0.6875, 0.4375, 0.6875, 0.4375, 0.6875, 0.4062, 0.6875, 1.0, 0.8494, 0.9688, 0.8494, 0.9688, 0.8681, 1.0, 0.8681, 0.9688, 0.8681, 0.9688, 0.8494, 0.9375, 0.8494, 0.9375, 0.8681, 0.9375, 0.8494, 0.9062, 0.8494, 0.9062, 0.8681, 0.9375, 0.8681, 0.9062, 0.8494, 0.875, 0.8494, 0.875, 0.8681, 0.9062, 0.8681, 0.875, 0.8494, 0.8438, 0.8494, 0.8438, 0.8681, 0.875, 0.8681, 0.8438, 0.8494, 0.8407, 0.8494, 0.8125, 0.8494, 0.8125, 0.8681, 0.8294, 0.8681, 0.8438, 0.8681, 0.8125, 0.8494, 0.7812, 0.8494, 0.7812, 0.8681, 0.8125, 0.8681, 0.7812, 0.8494, 0.75, 0.8494, 0.75, 0.8681, 0.7812, 0.8681, 0.75, 0.8494, 0.7188, 0.8494, 0.7188, 0.8681, 0.75, 0.8681, 0.6875, 0.8494, 0.6875, 0.8681, 0.7188, 0.8681, 0.7188, 0.8494, 0.6875, 0.8494, 0.6593, 0.8494, 0.6562, 0.8494, 0.6562, 0.8681, 0.6706, 0.8681, 0.6875, 0.8681, 0.625, 0.8494, 0.625, 0.8681, 0.6562, 0.8681, 0.6562, 0.8494, 0.5938, 0.8494, 0.5938, 0.8681, 0.625, 0.8681, 0.625, 0.8494, 0.5625, 0.8494, 0.5625, 0.8681, 0.5938, 0.8681, 0.5938, 0.8494, 0.5312, 0.8494, 0.5312, 0.8681, 0.5625, 0.8681, 0.5625, 0.8494, 0.5, 0.8494, 0.5, 0.8681, 0.5312, 0.8681, 0.5312, 0.8494, 0.4688, 0.8494, 0.4688, 0.8681, 0.5, 0.8681, 0.5, 0.8494, 0.4375, 0.8494, 0.4375, 0.8681, 0.4688, 0.8681, 0.4688, 0.8494, 0.4062, 0.8494, 0.4062, 0.8681, 0.4375, 0.8681, 0.4375, 0.8494, 0.375, 0.8494, 0.375, 0.8681, 0.4062, 0.8681, 0.4062, 0.8494, 0.375, 0.8494, 0.3438, 0.8494, 0.3438, 0.8681, 0.375, 0.8681, 0.3125, 0.8494, 0.3125, 0.8681, 0.3438, 0.8681, 0.3438, 0.8494, 0.2812, 0.8494, 0.2812, 0.8681, 0.3125, 0.8681, 0.3125, 0.8494, 0.25, 0.8494, 0.25, 0.8681, 0.2812, 0.8681, 0.2812, 0.8494, 0.2188, 0.8494, 0.2188, 0.8681, 0.25, 0.8681, 0.25, 0.8494, 0.2188, 0.8494, 0.1875, 0.8494, 0.1875, 0.8681, 0.2188, 0.8681, 0.1875, 0.8494, 0.1562, 0.8494, 0.1562, 0.8681, 0.1875, 0.8681, 0.1562, 0.8494, 0.125, 0.8494, 0.125, 0.8681, 0.1562, 0.8681, 0.125, 0.8494, 0.09375, 0.8494, 0.09375, 0.8681, 0.125, 0.8681, 0.09375, 0.8494, 0.0625, 0.8494, 0.0625, 0.8681, 0.09375, 0.8681, 0.0625, 0.8494, 0.03125, 0.8494, 0.03125, 0.8681, 0.0625, 0.8681, 0.03125, 0.8494, 0.0, 0.8494, 0.0, 0.8681, 0.03125, 0.8681, 1.0, 0.8494, 0.9688, 0.8494, 0.9688, 0.8681, 1.0, 0.8681, 0.9688, 0.8494, 0.9375, 0.8494, 0.9375, 0.8681, 0.9688, 0.8681, 0.9375, 0.8494, 0.9062, 0.8494, 0.9062, 0.8681, 0.9375, 0.8681, 0.9062, 0.8494, 0.875, 0.8494, 0.875, 0.8681, 0.9062, 0.8681, 0.875, 0.8494, 0.8438, 0.8494, 0.8438, 0.8681, 0.875, 0.8681, 0.8438, 0.8494, 0.8407, 0.8494, 0.8125, 0.8494, 0.8125, 0.8681, 0.8294, 0.8681, 0.8438, 0.8681, 0.8125, 0.8494, 0.7812, 0.8494, 0.7812, 0.8681, 0.8125, 0.8681, 0.7812, 0.8494, 0.75, 0.8494, 0.75, 0.8681, 0.7812, 0.8681, 0.75, 0.8494, 0.7188, 0.8494, 0.7188, 0.8681, 0.75, 0.8681, 0.6875, 0.8494, 0.6875, 0.8681, 0.7188, 0.8681, 0.7188, 0.8494, 0.6875, 0.8494, 0.6593, 0.8494, 0.6562, 0.8494, 0.6562, 0.8681, 0.6706, 0.8681, 0.6875, 0.8681, 0.625, 0.8494, 0.625, 0.8681, 0.6562, 0.8681, 0.6562, 0.8494, 0.5938, 0.8494, 0.5938, 0.8681, 0.625, 0.8681, 0.625, 0.8494, 0.5625, 0.8494, 0.5625, 0.8681, 0.5938, 0.8681, 0.5938, 0.8494, 0.5312, 0.8494, 0.5312, 0.8681, 0.5625, 0.8681, 0.5625, 0.8494, 0.5, 0.8494, 0.5, 0.8681, 0.5312, 0.8681, 0.5312, 0.8494, 0.4688, 0.8494, 0.4688, 0.8681, 0.5, 0.8681, 0.5, 0.8494, 0.4375, 0.8494, 0.4375, 0.8681, 0.4688, 0.8681, 0.4688, 0.8494, 0.4062, 0.8494, 0.4062, 0.8681, 0.4375, 0.8681, 0.4375, 0.8494, 0.4062, 0.8494, 0.375, 0.8494, 0.375, 0.8681, 0.4062, 0.8681, 0.3438, 0.8494, 0.3438, 0.8681, 0.375, 0.8681, 0.375, 0.8494, 0.3125, 0.8494, 0.3125, 0.8681, 0.3438, 0.8681, 0.3438, 0.8494, 0.2812, 0.8494, 0.2812, 0.8681, 0.3125, 0.8681, 0.3125, 0.8494, 0.25, 0.8494, 0.25, 0.8681, 0.2812, 0.8681, 0.2812, 0.8494, 0.2188, 0.8494, 0.2188, 0.8681, 0.25, 0.8681, 0.25, 0.8494, 0.2188, 0.8494, 0.1875, 0.8494, 0.1875, 0.8681, 0.2188, 0.8681, 0.1875, 0.8494, 0.1562, 0.8494, 0.1562, 0.8681, 0.1875, 0.8681, 0.1562, 0.8494, 0.125, 0.8494, 0.125, 0.8681, 0.1562, 0.8681, 0.125, 0.8494, 0.09375, 0.8494, 0.09375, 0.8681, 0.125, 0.8681, 0.09375, 0.8494, 0.0625, 0.8494, 0.0625, 0.8681, 0.09375, 0.8681, 0.0625, 0.8494, 0.03125, 0.8494, 0.03125, 0.8681, 0.0625, 0.8681, 0.03125, 0.8681, 0.03125, 0.8494, 0.0, 0.8494, 0.0, 0.8681, 0.375, 0.06, 0.375, 0.25, 0.375, 0.25, 0.375, 0.0, 0.375, 0.0, 0.5591, 0.25, 0.5497, 0.25, 0.5497, 0.4575, 0.5497, 0.5, 0.5591, 0.5, 0.5591, 0.4608, 0.375, 0.5, 0.375, 0.69, 0.375, 0.75, 0.375, 0.75, 0.375, 0.5, 0.5591, 0.75, 0.5497, 0.75, 0.5497, 0.7925, 0.5497, 1.0, 0.5591, 1.0, 0.5591, 0.7892, 0.6312, 0.7141, 0.6312, 0.7289, 0.6281, 0.7316, 0.6281, 0.7164, 0.8688, 0.7437, 0.8688, 0.7289, 0.8719, 0.7316, 0.8719, 0.7469, 0.6312, 0.6844, 0.6312, 0.7141, 0.6281, 0.7164, 0.6281, 0.6859, 0.8688, 0.7289, 0.8688, 0.7141, 0.8719, 0.7164, 0.8719, 0.7316, 0.6312, 0.625, 0.6312, 0.6844, 0.6281, 0.6859, 0.6281, 0.625, 0.8688, 0.7141, 0.8688, 0.6844, 0.8719, 0.6859, 0.8719, 0.7164, 0.75, 0.5063, 0.6906, 0.5063, 0.6891, 0.5031, 0.75, 0.5031, 0.6312, 0.7437, 0.6906, 0.7437, 0.6891, 0.7469, 0.6281, 0.7469, 0.6906, 0.7437, 0.75, 0.7437, 0.75, 0.7469, 0.6891, 0.7469, 0.8688, 0.5063, 0.75, 0.5063, 0.75, 0.5031, 0.8719, 0.5031, 0.6312, 0.5062, 0.6312, 0.625, 0.6281, 0.625, 0.6281, 0.5031, 0.8688, 0.6844, 0.8688, 0.625, 0.8719, 0.625, 0.8719, 0.6859, 0.6906, 0.5063, 0.6312, 0.5062, 0.6281, 0.5031, 0.6891, 0.5031, 0.8688, 0.625, 0.8688, 0.5063, 0.8719, 0.5031, 0.8719, 0.625, 0.6312, 0.7289, 0.6312, 0.7437, 0.6281, 0.7469, 0.6281, 0.7316, 0.75, 0.7437, 0.8688, 0.7437, 0.8719, 0.7469, 0.75, 0.7469, 0.5, 0.7188, 0.5625, 0.7188, 0.5625, 0.7344, 0.5, 0.7344, 0.5, 0.0, 0.5625, 0.0, 0.5625, 0.01562, 0.5, 0.01562, 0.5, 0.6875, 0.5625, 0.6875, 0.5625, 0.7188, 0.5, 0.7188, 0.5, 0.01562, 0.5625, 0.01562, 0.5625, 0.03125, 0.5, 0.03125, 0.5, 0.625, 0.5625, 0.625, 0.5625, 0.6875, 0.5, 0.6875, 0.5, 0.03125, 0.5625, 0.03125, 0.5625, 0.0625, 0.5, 0.0625, 0.5, 0.375, 0.5625, 0.375, 0.5625, 0.4375, 0.5, 0.4375, 0.5, 0.75, 0.5625, 0.75, 0.5625, 0.8125, 0.5, 0.8125, 0.5, 0.8125, 0.5625, 0.8125, 0.5625, 0.875, 0.5, 0.875, 0.5, 0.25, 0.5625, 0.25, 0.5625, 0.375, 0.5, 0.375, 0.5, 0.0625, 0.5625, 0.0625, 0.5625, 0.125, 0.5, 0.125, 0.5, 0.5, 0.5625, 0.5, 0.5625, 0.625, 0.5, 0.625, 0.5, 0.4375, 0.5625, 0.4375, 0.5625, 0.5, 0.5, 0.5, 0.5, 0.7344, 0.5625, 0.7344, 0.5625, 0.75, 0.5, 0.75, 0.5, 0.125, 0.5625, 0.125, 0.5625, 0.25, 0.5, 0.25, 0.5, 0.875, 0.5625, 0.875, 0.5625, 1.0, 0.5, 1.0])
me_cube.materials.append(mat_material)
me_cube.use_mirror_vertex_groups = False
me_cube.update()
me_cylinder_008 = bpy.data.meshes.new('Cylinder.008')
me_cylinder_008.from_pydata([(0.0, 1.95, -5.0), (0.0, 1.95, 5.0), (0.3804, 1.913, -5.0), (0.3804, 1.913, 5.0), (0.7462, 1.802, -5.0), (0.7462, 1.802, 5.0), (1.083, 1.621, -5.0), (1.083, 1.621, 5.0), (1.379, 1.379, -5.0), (1.379, 1.379, 5.0), (1.621, 1.083, -5.0), (1.621, 1.083, 5.0), (1.802, 0.7462, -5.0), (1.802, 0.7462, 5.0), (1.913, 0.3804, -5.0), (1.913, 0.3804, 5.0), (1.95, 0.0, -5.0), (1.95, 0.0, 5.0), (1.913, -0.3804, -5.0), (1.913, -0.3804, 5.0), (1.802, -0.7462, -5.0), (1.802, -0.7462, 5.0), (1.621, -1.083, -5.0), (1.621, -1.083, 5.0), (1.379, -1.379, -5.0), (1.379, -1.379, 5.0), (1.083, -1.621, -5.0), (1.083, -1.621, 5.0), (0.7462, -1.802, -5.0), (0.7462, -1.802, 5.0), (0.3804, -1.913, -5.0), (0.3804, -1.913, 5.0), (0.0, -1.95, -5.0), (0.0, -1.95, 5.0), (-0.3804, -1.913, -5.0), (-0.3804, -1.913, 5.0), (-0.7462, -1.802, -5.0), (-0.7462, -1.802, 5.0), (-1.083, -1.621, -5.0), (-1.083, -1.621, 5.0), (-1.379, -1.379, -5.0), (-1.379, -1.379, 5.0), (-1.621, -1.083, -5.0), (-1.621, -1.083, 5.0), (-1.802, -0.7462, -5.0), (-1.802, -0.7462, 5.0), (-1.913, -0.3804, -5.0), (-1.913, -0.3804, 5.0), (-1.95, 0.0, -5.0), (-1.95, 0.0, 5.0), (-1.913, 0.3804, -5.0), (-1.913, 0.3804, 5.0), (-1.802, 0.7462, -5.0), (-1.802, 0.7462, 5.0), (-1.621, 1.083, -5.0), (-1.621, 1.083, 5.0), (-1.379, 1.379, -5.0), (-1.379, 1.379, 5.0), (-1.083, 1.621, -5.0), (-1.083, 1.621, 5.0), (-0.7462, 1.802, -5.0), (-0.7462, 1.802, 5.0), (-0.3804, 1.913, -5.0), (-0.3804, 1.913, 5.0)], [], [(0, 1, 3, 2), (2, 3, 5, 4), (4, 5, 7, 6), (6, 7, 9, 8), (8, 9, 11, 10), (10, 11, 13, 12), (12, 13, 15, 14), (14, 15, 17, 16), (16, 17, 19, 18), (18, 19, 21, 20), (20, 21, 23, 22), (22, 23, 25, 24), (24, 25, 27, 26), (26, 27, 29, 28), (28, 29, 31, 30), (30, 31, 33, 32), (32, 33, 35, 34), (34, 35, 37, 36), (36, 37, 39, 38), (38, 39, 41, 40), (40, 41, 43, 42), (42, 43, 45, 44), (44, 45, 47, 46), (46, 47, 49, 48), (48, 49, 51, 50), (50, 51, 53, 52), (52, 53, 55, 54), (54, 55, 57, 56), (56, 57, 59, 58), (58, 59, 61, 60), (3, 1, 63, 61, 59, 57, 55, 53, 51, 49, 47, 45, 43, 41, 39, 37, 35, 33, 31, 29, 27, 25, 23, 21, 19, 17, 15, 13, 11, 9, 7, 5), (60, 61, 63, 62), (62, 63, 1, 0), (0, 2, 4, 6, 8, 10, 12, 14, 16, 18, 20, 22, 24, 26, 28, 30, 32, 34, 36, 38, 40, 42, 44, 46, 48, 50, 52, 54, 56, 58, 60, 62)])
_uv = me_cylinder_008.uv_layers.new(name='UVMap')
_uv.uv.foreach_set('vector', [1.0, 0.5, 1.0, 1.0, 0.9688, 1.0, 0.9688, 0.5, 0.9688, 0.5, 0.9688, 1.0, 0.9375, 1.0, 0.9375, 0.5, 0.9375, 0.5, 0.9375, 1.0, 0.9062, 1.0, 0.9062, 0.5, 0.9062, 0.5, 0.9062, 1.0, 0.875, 1.0, 0.875, 0.5, 0.875, 0.5, 0.875, 1.0, 0.8438, 1.0, 0.8438, 0.5, 0.8438, 0.5, 0.8438, 1.0, 0.8125, 1.0, 0.8125, 0.5, 0.8125, 0.5, 0.8125, 1.0, 0.7812, 1.0, 0.7812, 0.5, 0.7812, 0.5, 0.7812, 1.0, 0.75, 1.0, 0.75, 0.5, 0.75, 0.5, 0.75, 1.0, 0.7188, 1.0, 0.7188, 0.5, 0.7188, 0.5, 0.7188, 1.0, 0.6875, 1.0, 0.6875, 0.5, 0.6875, 0.5, 0.6875, 1.0, 0.6562, 1.0, 0.6562, 0.5, 0.6562, 0.5, 0.6562, 1.0, 0.625, 1.0, 0.625, 0.5, 0.625, 0.5, 0.625, 1.0, 0.5938, 1.0, 0.5938, 0.5, 0.5938, 0.5, 0.5938, 1.0, 0.5625, 1.0, 0.5625, 0.5, 0.5625, 0.5, 0.5625, 1.0, 0.5312, 1.0, 0.5312, 0.5, 0.5312, 0.5, 0.5312, 1.0, 0.5, 1.0, 0.5, 0.5, 0.5, 0.5, 0.5, 1.0, 0.4688, 1.0, 0.4688, 0.5, 0.4688, 0.5, 0.4688, 1.0, 0.4375, 1.0, 0.4375, 0.5, 0.4375, 0.5, 0.4375, 1.0, 0.4062, 1.0, 0.4062, 0.5, 0.4062, 0.5, 0.4062, 1.0, 0.375, 1.0, 0.375, 0.5, 0.375, 0.5, 0.375, 1.0, 0.3438, 1.0, 0.3438, 0.5, 0.3438, 0.5, 0.3438, 1.0, 0.3125, 1.0, 0.3125, 0.5, 0.3125, 0.5, 0.3125, 1.0, 0.2812, 1.0, 0.2812, 0.5, 0.2812, 0.5, 0.2812, 1.0, 0.25, 1.0, 0.25, 0.5, 0.25, 0.5, 0.25, 1.0, 0.2188, 1.0, 0.2188, 0.5, 0.2188, 0.5, 0.2188, 1.0, 0.1875, 1.0, 0.1875, 0.5, 0.1875, 0.5, 0.1875, 1.0, 0.1562, 1.0, 0.1562, 0.5, 0.1562, 0.5, 0.1562, 1.0, 0.125, 1.0, 0.125, 0.5, 0.125, 0.5, 0.125, 1.0, 0.09375, 1.0, 0.09375, 0.5, 0.09375, 0.5, 0.09375, 1.0, 0.0625, 1.0, 0.0625, 0.5, 0.2968, 0.4854, 0.25, 0.49, 0.2032, 0.4854, 0.1582, 0.4717, 0.1167, 0.4496, 0.08029, 0.4197, 0.05045, 0.3833, 0.02827, 0.3418, 0.01461, 0.2968, 0.01, 0.25, 0.01461, 0.2032, 0.02827, 0.1582, 0.05045, 0.1167, 0.08029, 0.08029, 0.1167, 0.05045, 0.1582, 0.02827, 0.2032, 0.01461, 0.25, 0.01, 0.2968, 0.01461, 0.3418, 0.02827, 0.3833, 0.05045, 0.4197, 0.08029, 0.4496, 0.1167, 0.4717, 0.1582, 0.4854, 0.2032, 0.49, 0.25, 0.4854, 0.2968, 0.4717, 0.3418, 0.4496, 0.3833, 0.4197, 0.4197, 0.3833, 0.4496, 0.3418, 0.4717, 0.0625, 0.5, 0.0625, 1.0, 0.03125, 1.0, 0.03125, 0.5, 0.03125, 0.5, 0.03125, 1.0, 0.0, 1.0, 0.0, 0.5, 0.75, 0.49, 0.7968, 0.4854, 0.8418, 0.4717, 0.8833, 0.4496, 0.9197, 0.4197, 0.9496, 0.3833, 0.9717, 0.3418, 0.9854, 0.2968, 0.99, 0.25, 0.9854, 0.2032, 0.9717, 0.1582, 0.9496, 0.1167, 0.9197, 0.08029, 0.8833, 0.05045, 0.8418, 0.02827, 0.7968, 0.01461, 0.75, 0.01, 0.7032, 0.01461, 0.6582, 0.02827, 0.6167, 0.05045, 0.5803, 0.08029, 0.5504, 0.1167, 0.5283, 0.1582, 0.5146, 0.2032, 0.51, 0.25, 0.5146, 0.2968, 0.5283, 0.3418, 0.5504, 0.3833, 0.5803, 0.4197, 0.6167, 0.4496, 0.6582, 0.4717, 0.7032, 0.4854])
me_cylinder_008.update()
me_cube_006 = bpy.data.meshes.new('Cube.006')
me_cube_006.from_pydata([(-1.0, -1.0, -1.0), (-1.0, -1.0, 1.0), (-1.0, 1.0, -1.0), (-1.0, 1.0, 1.0), (1.0, -1.0, -1.0), (1.0, -1.0, 1.0), (1.0, 1.0, -1.0), (1.0, 1.0, 1.0)], [], [(0, 1, 3, 2), (2, 3, 7, 6), (6, 7, 5, 4), (4, 5, 1, 0), (2, 6, 4, 0), (7, 3, 1, 5)])
_uv = me_cube_006.uv_layers.new(name='UVMap')
_uv.uv.foreach_set('vector', [0.375, 0.0, 0.625, 0.0, 0.625, 0.25, 0.375, 0.25, 0.375, 0.25, 0.625, 0.25, 0.625, 0.5, 0.375, 0.5, 0.375, 0.5, 0.625, 0.5, 0.625, 0.75, 0.375, 0.75, 0.375, 0.75, 0.625, 0.75, 0.625, 1.0, 0.375, 1.0, 0.125, 0.5, 0.375, 0.5, 0.375, 0.75, 0.125, 0.75, 0.625, 0.5, 0.875, 0.5, 0.875, 0.75, 0.625, 0.75])
me_cube_006.update()

# ---- objects
ob_cube = bpy.data.objects.new('Cube', me_cube)
ob_cylinder = bpy.data.objects.new('Cylinder', me_cylinder_008)
ob_cube_001 = bpy.data.objects.new('Cube.001', me_cube_006)

# ---- transforms, parenting, visibility, modifiers, constraints
ob_cube.location = (0.0, 0.0, -0.3756)
ob_cube.scale = (110.0, 82.5, 12.6)
ob_cube.lock_rotations_4d = False
ob_cube.empty_display_type = 'ARROWS'
ob_cube.lineart.crease_threshold = 0.0
ob_cylinder.location = (147.7, 0.0, 0.0)
ob_cube_001.location = (0.0, 0.0, -5.714)
ob_cube_001.scale = (1.0, 75.0, 5.0)

# ---- collection membership
col_collection.objects.link(ob_cube)
col_collection.objects.link(ob_cylinder)
col_collection.objects.link(ob_cube_001)

# ---- scene / render settings (as saved in the file)
scene.frame_start = 1; scene.frame_end = 250; scene.frame_set(1)
scene.render.engine = 'BLENDER_EEVEE_NEXT'
scene.cycles.sampling_pattern = 'TABULATED_SOBOL'
scene.view_settings.view_transform = 'Filmic'
scene.unit_settings.scale_length = 0.001
bpy.context.view_layer.update()

# ---- added for rendering (the .blend has no active camera and no usable light): camera, sun
cam_auto = bpy.data.cameras.new('AutoCamera')
cam_auto.lens = 50.0
cam_auto.sensor_width = 36.0
cam_auto.clip_end = 4959.73
ob_auto_camera = bpy.data.objects.new('AutoCamera', cam_auto)
scene.collection.objects.link(ob_auto_camera)
ob_auto_camera.location = (304.382, -339.128, 225.71)
ob_auto_camera.rotation_euler = (1.09748, -7.21219e-08, 0.694738)
scene.camera = ob_auto_camera
light_auto_sun = bpy.data.lights.new('AutoSun', 'SUN')
light_auto_sun.energy = 3.0
light_auto_sun.angle = 0.0523599
ob_auto_sun = bpy.data.objects.new('AutoSun', light_auto_sun)
scene.collection.objects.link(ob_auto_sun)
ob_auto_sun.rotation_euler = (0.872665, 0.174533, 0.523599)
bpy.context.view_layer.update()
